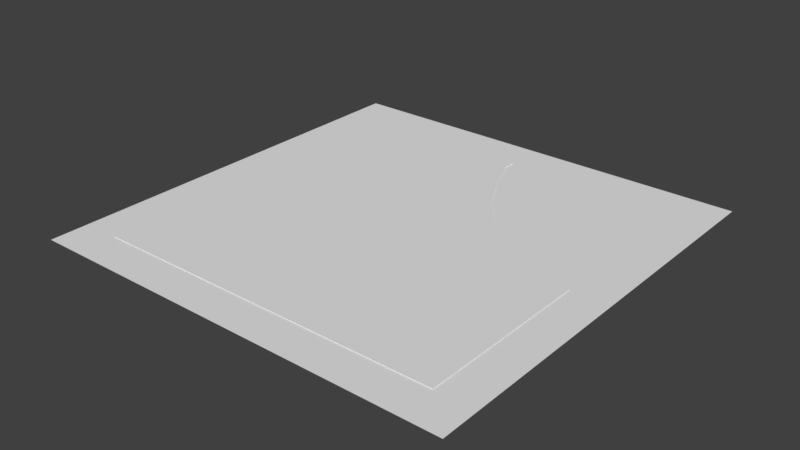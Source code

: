 # Source: City_Roundabout_Arena_Raw.blend  (saved by Blender 2.79.0; exported with 4.5.12 LTS)
import bpy
from mathutils import Matrix  # noqa: F401  (used for matrix-valued properties, if any)

bpy.ops.wm.read_factory_settings(use_empty=True)
scene = bpy.context.scene
scene.name = 'Scene'

# ---- collections
col_collection_1 = bpy.data.collections.new('Collection 1'); scene.collection.children.link(col_collection_1)

# ---- world
world_world = bpy.data.worlds.new('World'); scene.world = world_world
world_world.color = (0.05088, 0.05088, 0.05088)
world_world.use_sun_shadow = False
world_world.sun_shadow_jitter_overblur = 0.0
world_world.cycles.sampling_method = 'MANUAL'

# ---- meshes
me_circle = bpy.data.meshes.new('Circle')
me_circle.from_pydata([(-50.04, -12.0, 0.0), (-46.89, -19.83, 0.0), (-28.48, -42.27, 0.0), (-19.83, -46.89, 0.0), (-12.02, -50.04, 0.0), (-42.27, -28.48, 0.0), (-8.992, -53.04, 0.0), (-8.992, -50.04, 0.0), (-12.02, -50.04, 0.15), (-8.992, -50.04, 0.15), (-28.48, -42.27, 0.15), (0.0, -50.04, 0.0), (0.007982, -53.04, 0.0), (-36.13, -36.14, 0.0), (-20.98, -49.67, 0.0), (-30.15, -44.77, 0.0), (-38.25, -38.26, 0.0), (-44.77, -30.15, 0.0), (-12.02, -53.04, 0.0), (-12.02, -53.04, 0.15), (-8.992, -53.04, 0.15), (-19.83, -46.89, 0.15), (-42.27, -28.48, 0.15), (-36.13, -36.14, 0.15), (-20.98, -49.67, 0.15), (-30.15, -44.77, 0.15), (-38.25, -38.26, 0.15), (-44.77, -30.15, 0.15), (-50.04, -8.998, 0.0), (-53.04, -12.0, 0.0), (-53.04, -8.998, 0.0), (-49.67, -20.98, 0.0), (-46.89, -19.83, 0.15), (-49.67, -20.98, 0.15), (-50.04, -12.0, 0.15), (-50.04, -8.998, 0.15), (-53.04, -12.0, 0.15), (-53.04, -8.998, 0.15), (-100.0, -8.998, 0.0), (-100.0, -12.0, 0.0), (-50.04, -1.335e-05, 0.0), (-53.04, 0.002407, 0.0), (-8.992, -100.0, 0.0), (0.007982, -100.0, 0.0), (-12.02, -100.0, 0.0), (-100.0, 0.002407, 0.0), (-0.03926, -1.335e-05, 0.0), (-91.04, -8.998, 0.15), (-88.04, -8.998, 0.15), (-91.04, -8.998, 0.0), (-88.04, -8.998, 0.0), (-88.04, 0.002407, 0.0), (-91.04, 0.002407, 0.0), (-91.04, -12.0, 0.15), (-88.04, -12.0, 0.15), (-88.04, -12.0, 0.0), (-91.04, -12.0, 0.0), (-12.02, -88.04, 0.15), (-12.02, -91.04, 0.15), (-12.02, -91.04, 0.0), (-12.02, -88.04, 0.0), (-8.992, -88.04, 0.15), (-8.992, -91.04, 0.15), (-8.992, -91.04, 0.0), (-8.992, -88.04, 0.0), (0.007982, -91.04, 0.0), (0.007982, -88.04, 0.0), (-88.02, -100.0, 0.0), (-88.03, -88.02, 0.15), (-88.02, -91.04, 0.15), (-88.02, -91.04, 0.0), (-88.03, -88.02, 0.0), (-100.0, -88.0, 0.0), (-91.04, -88.0, 0.15), (-91.04, -91.0, 0.0), (-91.04, -88.0, 0.0), (-91.04, -91.0, 0.15), (-100.0, -91.0, 0.0), (-91.04, -100.0, 0.0), (-100.0, -100.0, 0.0)], [(3, 14), (18, 4), (2, 15), (13, 16), (5, 17), (14, 18), (14, 15), (15, 16), (16, 17), (18, 19), (16, 26), (15, 25), (24, 14), (17, 27), (0, 29), (30, 29), (1, 31), (29, 31), (17, 31), (31, 33), (29, 36), (60, 18), (29, 55), (55, 56), (59, 60), (70, 71), (60, 71), (71, 55), (68, 71), (71, 75)], [(19, 20, 9, 8), (6, 7, 9, 20), (22, 27, 26, 23), (23, 26, 25, 10), (5, 22, 23, 13), (10, 25, 24, 21), (3, 2, 10, 21), (2, 13, 23, 10), (19, 8, 21, 24), (3, 21, 8, 4), (35, 34, 0, 28), (0, 34, 32, 1), (1, 32, 22, 5), (37, 35, 28, 30), (35, 37, 36, 34), (32, 34, 36, 33), (27, 22, 32, 33), (49, 52, 45, 38), (56, 53, 47, 49), (40, 41, 30, 28), (6, 12, 11, 7), (65, 63, 42, 43), (1, 5, 13, 2, 3, 4, 7, 11, 46, 40, 28, 0), (7, 4, 8, 9), (36, 37, 48, 54), (54, 48, 47, 53), (30, 41, 51, 50), (50, 51, 52, 49), (37, 30, 50, 48), (48, 50, 49, 47), (39, 56, 49, 38), (20, 19, 57, 61), (61, 57, 58, 62), (12, 6, 64, 66), (66, 64, 63, 65), (6, 20, 61, 64), (64, 61, 62, 63), (44, 42, 63, 59), (62, 58, 59, 63), (76, 73, 75, 74), (58, 57, 68, 69), (59, 58, 69, 70), (44, 59, 70, 67), (56, 39, 72, 75), (53, 56, 75, 73), (69, 76, 74, 70), (54, 53, 73, 68), (69, 68, 73, 76), (72, 77, 74, 75), (78, 67, 70, 74), (77, 79, 78, 74), (25, 26, 27, 33, 36, 54, 68, 57, 19, 24)])
me_circle.use_remesh_preserve_volume = False
me_circle.use_remesh_preserve_attributes = False
me_circle.use_mirror_vertex_groups = False
me_circle.update()

# ---- objects
ob_circle = bpy.data.objects.new('Circle', me_circle)

# ---- transforms, parenting, visibility, modifiers, constraints
ob_circle.location = (0.0, 0.0, 0.0)
ob_circle.lineart.crease_threshold = 0.0

# ---- collection membership
col_collection_1.objects.link(ob_circle)

# ---- scene / render settings (as saved in the file)
scene.frame_start = 1; scene.frame_end = 250; scene.frame_set(2)
scene.render.engine = 'BLENDER_EEVEE_NEXT'
scene.render.resolution_percentage = 50
scene.render.dither_intensity = 0.0
scene.cycles.use_denoising = False
scene.cycles.samples = 128
scene.cycles.sampling_pattern = 'TABULATED_SOBOL'
scene.cycles.use_adaptive_sampling = False
scene.cycles.use_light_tree = False
scene.cycles.blur_glossy = 0.0
scene.cycles.sample_clamp_indirect = 0.0
scene.view_settings.view_transform = 'Standard'
bpy.context.view_layer.update()

# ---- added for rendering (the .blend has no active camera and no usable light): camera, sun
cam_auto = bpy.data.cameras.new('AutoCamera')
cam_auto.lens = 50.0
cam_auto.sensor_width = 36.0
cam_auto.clip_end = 2297.4
ob_auto_camera = bpy.data.objects.new('AutoCamera', cam_auto)
scene.collection.objects.link(ob_auto_camera)
ob_auto_camera.location = (80.8911, -207.108, 104.8)
ob_auto_camera.rotation_euler = (1.09748, -7.21219e-08, 0.694738)
scene.camera = ob_auto_camera
light_auto_sun = bpy.data.lights.new('AutoSun', 'SUN')
light_auto_sun.energy = 3.0
light_auto_sun.angle = 0.0523599
ob_auto_sun = bpy.data.objects.new('AutoSun', light_auto_sun)
scene.collection.objects.link(ob_auto_sun)
ob_auto_sun.rotation_euler = (0.872665, 0.174533, 0.523599)
bpy.context.view_layer.update()
